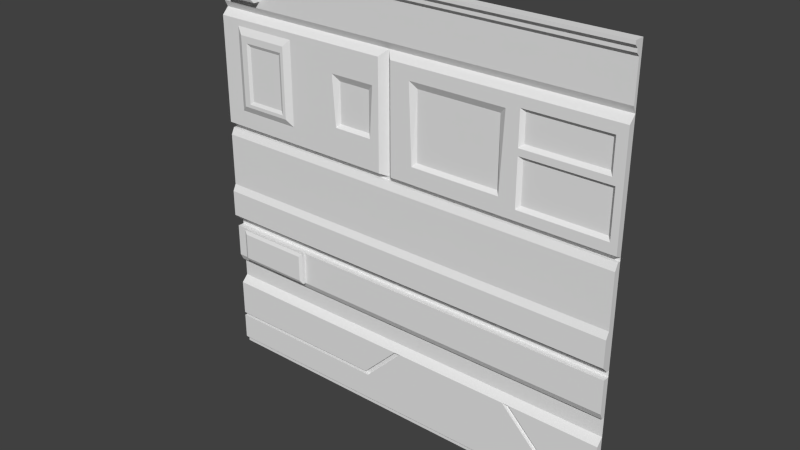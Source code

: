 # Source: med2_1.blend  (saved by Blender 2.76.0; exported with 4.5.12 LTS)
import bpy
from mathutils import Matrix  # noqa: F401  (used for matrix-valued properties, if any)

bpy.ops.wm.read_factory_settings(use_empty=True)
scene = bpy.context.scene
scene.name = 'Scene'

# ---- collections
col_collection_7 = bpy.data.collections.new('Collection 7'); scene.collection.children.link(col_collection_7)

# ---- materials (node trees are filled in below, after node groups)
mat_med2_1 = bpy.data.materials.new('med2_1')
mat_med2_1.alpha_threshold = 0.0
mat_med2_1.use_transparent_shadow = False
mat_med2_1.roughness = 0.5
mat_med2_1.specular_intensity = 0.0
mat_med2_1.line_color = (0.0, 0.0, 0.0, 1.0)

# ---- material node trees

# ---- world
world_world = bpy.data.worlds.new('World'); scene.world = world_world
world_world.color = (0.05088, 0.05088, 0.05088)
world_world.use_sun_shadow = False
world_world.sun_shadow_jitter_overblur = 0.0
world_world.cycles.sampling_method = 'NONE'
world_world.cycles.sample_map_resolution = 256

# ---- meshes
me_med2_1_png = bpy.data.meshes.new('med2_1.png')
me_med2_1_png.from_pydata([(-1.28, 1.28, -1.28), (1.28, 1.28, -1.28), (1.28, 1.22, 1.28), (-1.28, 1.22, 1.28), (-1.28, 1.26, -1.24), (-1.28, 1.24, -1.06), (-1.28, 1.24, -1.04), (-1.28, 1.24, -0.82), (-1.28, 1.28, -0.78), (-1.28, 1.28, -0.66), (-1.18, 1.21, -0.5983), (-1.2, 1.22, -0.6183), (-1.28, 1.28, -0.42), (-1.28, 1.28, -0.38), (-1.28, 1.28, 0.22), (-1.28, 1.28, 0.24), (-1.28, 1.28, 0.94), (-1.28, 1.26, 0.98), (-1.28, 1.26, 1.2), (-1.28, 1.24, 1.24), (1.28, 1.26, -1.24), (1.28, 1.24, -1.06), (1.28, 1.24, -1.04), (1.28, 1.24, -0.82), (1.28, 1.28, -0.78), (1.28, 1.28, -0.66), (1.28, 1.28, -0.42), (1.28, 1.28, -0.38), (1.28, 1.28, 0.22), (1.28, 1.28, 0.24), (1.28, 1.28, 0.94), (1.28, 1.26, 0.98), (1.28, 1.26, 1.2), (1.28, 1.24, 1.24), (-0.9999, 1.26, 1.02), (-1.28, 1.26, 1.02), (-1.2, 1.26, 1.02), (-0.9999, 1.26, 1.18), (1.28, 1.26, 1.18), (-1.2, 1.26, 1.18), (1.28, 1.26, -1.26), (-0.1003, 1.28, 0.24), (-0.1003, 1.28, 0.94), (0.9617, 1.24, -1.04), (-1.28, 1.26, -1.26), (-0.22, 1.26, 0.7), (-1.06, 1.23, 0.7601), (-0.84, 1.23, 0.7601), (0.9801, 1.24, -1.1), (1.28, 1.24, -1.22), (-0.8001, 1.22, 0.78), (-1.12, 1.22, 0.78), (-1.08, 1.22, 0.78), (0.001768, 1.24, -0.82), (-0.03621, 1.24, -0.82), (0.7417, 1.24, -0.82), (1.084, 1.24, -1.1), (-1.16, 1.24, 0.86), (0.7001, 1.24, -0.82), (-0.2382, 1.24, -1.06), (-0.8001, 1.22, 0.4004), (-0.8001, 1.22, 0.82), (-1.12, 1.22, 0.82), (-1.16, 1.24, 0.36), (-0.1402, 1.24, 0.7398), (-0.1801, 1.24, 0.7398), (1.28, 1.24, 0.9), (-1.06, 1.23, 0.4398), (-0.84, 1.23, 0.4398), (-1.12, 1.22, 0.4004), (-0.4197, 1.26, 0.7), (-0.1801, 1.24, 0.4204), (-0.4599, 1.24, 0.4204), (-1.08, 1.22, 0.4204), (-0.82, 1.22, 0.78), (-0.82, 1.22, 0.4204), (-0.76, 1.24, 0.86), (-0.76, 1.24, 0.36), (-0.76, 1.24, 0.4204), (-0.4599, 1.24, 0.7398), (-0.22, 1.26, 0.4599), (-0.4197, 1.26, 0.4599), (-0.4402, 1.24, 0.4398), (-0.1997, 1.24, 0.4398), (-0.05983, 1.24, 0.9), (-0.1402, 1.24, 0.9), (-1.28, 1.24, 0.9), (0.09988, 1.26, 0.78), (0.09988, 1.26, 0.3804), (0.06013, 1.24, 0.82), (0.5998, 1.26, 0.78), (0.5998, 1.26, 0.3804), (0.6399, 1.24, 0.82), (0.7401, 1.26, 0.82), (-0.7406, 1.21, -0.4383), (0.72, 1.24, 0.82), (-0.7406, 1.21, -0.5983), (-0.7204, 1.22, -0.6183), (1.2, 1.26, 0.82), (-0.7204, 1.22, -0.4183), (1.28, 1.22, 1.26), (-1.2, 1.22, -0.4183), (-1.28, 1.24, -1.22), (-0.2562, 1.24, -1.04), (1.124, 1.24, -1.06), (0.72, 1.24, 0.84), (1.22, 1.24, 0.84), (0.7401, 1.26, 0.58), (1.22, 1.26, 0.58), (1.28, 1.24, 0.64), (0.72, 1.24, 0.64), (1.22, 1.24, 0.64), (0.72, 1.24, 0.6001), (0.7401, 1.26, 0.66), (1.2, 1.26, 0.66), (-1.18, 1.21, -0.4383), (-1.28, 1.22, 1.26), (1.28, 1.24, 1.22), (-1.28, 1.24, 1.22), (1.24, 1.24, 0.6001), (0.72, 1.24, 0.32), (1.24, 1.24, 0.32), (1.28, 1.24, 0.26), (-0.05983, 1.24, 0.26), (-0.1402, 1.24, 0.26), (-0.76, 1.24, 0.26), (0.06013, 1.24, 0.26), (0.72, 1.24, 0.26), (1.24, 1.24, 0.26), (-1.28, 1.24, 0.26), (0.06013, 1.24, 0.34), (0.6399, 1.24, 0.34), (0.7401, 1.26, 0.34), (1.22, 1.26, 0.34), (0.07979, 1.24, 0.36), (0.62, 1.24, 0.36), (-1.2, 1.22, 1.18), (-0.9999, 1.22, 1.18), (-1.2, 1.22, 1.02), (-0.9999, 1.22, 1.02), (-1.02, 1.21, 1.16), (-1.18, 1.21, 1.16), (-1.18, 1.21, 1.04), (-1.02, 1.21, 1.04), (-1.28, 1.26, -0.38), (-1.28, 1.22, -0.34), (-1.28, 1.22, -0.18), (-1.28, 1.24, -0.14), (-1.28, 1.24, 0.18), (-1.28, 1.26, 0.22), (1.28, 1.26, -0.38), (1.28, 1.22, -0.34), (1.28, 1.22, -0.18), (1.28, 1.24, -0.14), (1.28, 1.24, 0.18), (1.28, 1.26, 0.22), (-1.28, 1.26, -0.66), (-1.28, 1.24, -0.62), (-1.28, 1.24, -0.42), (1.28, 1.26, -0.66), (1.28, 1.24, -0.62), (1.28, 1.24, -0.42), (-1.2, 1.24, -0.62), (-1.2, 1.24, -0.42), (-0.7204, 1.24, -0.62), (-0.7204, 1.24, -0.42), (-1.28, 1.26, -1.06), (-1.28, 1.26, -1.04), (1.28, 1.26, -1.06), (1.28, 1.26, -1.04), (0.001768, 1.26, -0.82), (-0.03621, 1.26, -0.82), (-0.2382, 1.26, -1.06), (-0.2562, 1.26, -1.04), (1.084, 1.26, -1.1), (0.9801, 1.26, -1.1), (0.7417, 1.26, -0.82), (0.7001, 1.26, -0.82), (0.9617, 1.26, -1.04), (1.124, 1.26, -1.06), (-1.28, 1.28, 1.28), (1.28, 1.28, 1.28)], [], [(164, 160, 165), (83, 71, 65), (36, 35, 17), (41, 15, 14), (31, 17, 42), (129, 15, 125), (49, 102, 4), (103, 54, 7), (20, 4, 44), (100, 116, 19), (6, 167, 173), (143, 140, 142), (33, 100, 19), (112, 92, 131), (100, 2, 3), (116, 100, 3), (25, 9, 8), (83, 81, 82), (36, 34, 138), (40, 44, 0), (160, 159, 25), (12, 158, 163), (136, 137, 37), (124, 72, 125), (131, 120, 112), (62, 57, 51), (34, 36, 17), (37, 137, 139), (109, 111, 119), (114, 98, 113), (150, 151, 145), (73, 51, 69), (116, 3, 180), (96, 94, 115), (43, 55, 178), (60, 50, 75), (62, 51, 52), (67, 68, 46), (168, 21, 49), (172, 170, 171), (77, 125, 72), (59, 172, 5), (130, 126, 131), (156, 157, 9), (115, 101, 10), (110, 92, 112), (86, 63, 57), (23, 55, 43), (124, 64, 71), (52, 46, 74), (68, 47, 46), (88, 87, 134), (148, 149, 14), (52, 51, 73), (149, 155, 28), (123, 126, 130), (46, 52, 73), (60, 75, 73), (118, 18, 32), (19, 118, 33), (168, 49, 20), (61, 62, 52), (142, 138, 143), (163, 101, 99), (27, 13, 12), (8, 53, 24), (60, 69, 63), (138, 142, 136), (18, 118, 19), (126, 127, 131), (110, 111, 113), (61, 76, 57), (82, 70, 79), (152, 151, 27), (49, 56, 48), (46, 47, 74), (77, 60, 63), (57, 63, 51), (165, 26, 12), (161, 26, 165), (75, 74, 47), (75, 68, 67), (58, 24, 53), (80, 45, 70), (54, 53, 8), (29, 41, 28), (167, 7, 8), (92, 90, 135), (107, 132, 108), (45, 80, 83), (129, 125, 63), (70, 45, 65), (82, 71, 83), (79, 65, 85), (73, 75, 67), (95, 92, 110), (137, 136, 140), (126, 41, 127), (18, 37, 32), (36, 138, 39), (92, 105, 84), (16, 35, 180), (129, 86, 15), (59, 53, 172), (58, 53, 59), (39, 136, 37), (34, 139, 138), (89, 87, 90), (89, 134, 87), (90, 91, 135), (121, 133, 132), (53, 54, 170), (112, 111, 110), (172, 171, 173), (164, 97, 11), (50, 74, 75), (101, 11, 10), (23, 22, 169), (93, 105, 95), (69, 51, 63), (153, 152, 27), (60, 78, 50), (94, 99, 115), (85, 42, 16), (87, 88, 91), (68, 75, 47), (164, 165, 97), (97, 99, 96), (162, 164, 11), (99, 94, 96), (121, 122, 109), (24, 23, 169), (98, 93, 113), (67, 46, 73), (85, 86, 76), (64, 65, 71), (14, 28, 41), (86, 85, 16), (93, 98, 106), (166, 167, 0), (95, 113, 93), (106, 98, 114), (65, 64, 85), (61, 50, 76), (39, 37, 18), (107, 112, 120), (119, 112, 107), (26, 161, 160), (118, 117, 33), (150, 144, 13), (25, 159, 156), (167, 6, 7), (128, 121, 120), (29, 127, 41), (84, 42, 41), (41, 125, 15), (158, 157, 163), (64, 124, 41), (157, 162, 163), (84, 66, 30), (132, 133, 108), (176, 177, 178), (179, 168, 169), (111, 114, 113), (130, 131, 135), (108, 133, 121), (137, 140, 143), (138, 139, 143), (142, 141, 136), (136, 141, 140), (140, 141, 142), (128, 127, 29), (148, 154, 149), (92, 89, 90), (0, 4, 166), (84, 123, 89), (11, 97, 10), (117, 118, 32), (29, 122, 128), (165, 99, 97), (119, 121, 109), (79, 72, 82), (121, 128, 122), (27, 150, 13), (156, 159, 164), (123, 130, 89), (9, 25, 156), (164, 162, 156), (6, 103, 7), (59, 102, 49), (40, 20, 44), (62, 61, 57), (180, 35, 18), (54, 103, 171), (144, 150, 145), (101, 163, 11), (22, 43, 169), (154, 148, 147), (154, 155, 149), (4, 102, 166), (66, 109, 30), (123, 41, 126), (22, 23, 43), (146, 152, 147), (38, 30, 181), (112, 119, 111), (16, 42, 17), (81, 80, 70), (69, 60, 73), (86, 129, 63), (175, 174, 178), (119, 108, 121), (24, 169, 1), (38, 32, 37), (24, 25, 8), (106, 109, 66), (42, 84, 30), (108, 119, 107), (178, 177, 175), (105, 106, 66), (163, 165, 12), (181, 33, 32), (41, 42, 64), (132, 107, 120), (1, 40, 0), (135, 91, 134), (147, 148, 14), (167, 166, 173), (152, 153, 147), (0, 44, 4), (14, 13, 147), (26, 27, 12), (35, 36, 39), (82, 72, 71), (49, 48, 59), (179, 169, 178), (31, 30, 38), (95, 110, 113), (91, 88, 134), (152, 146, 145), (18, 35, 39), (160, 164, 159), (122, 29, 109), (90, 87, 91), (19, 116, 180), (28, 155, 154), (111, 106, 114), (14, 149, 28), (20, 1, 168), (33, 117, 32), (65, 45, 83), (145, 146, 13), (92, 95, 105), (48, 56, 175), (57, 76, 86), (71, 72, 124), (23, 24, 55), (125, 77, 63), (162, 157, 156), (30, 31, 42), (49, 104, 56), (56, 104, 174), (123, 84, 41), (104, 21, 179), (160, 161, 165), (34, 37, 139), (48, 58, 59), (50, 61, 74), (131, 127, 120), (79, 70, 65), (38, 37, 34), (89, 130, 134), (52, 74, 61), (28, 154, 153), (12, 9, 157), (10, 96, 115), (169, 168, 1), (31, 38, 34), (144, 145, 13), (80, 81, 83), (103, 6, 173), (55, 58, 176), (89, 92, 84), (99, 101, 115), (40, 1, 20), (76, 79, 85), (135, 131, 92), (102, 5, 166), (97, 96, 10), (151, 152, 145), (17, 31, 34), (163, 162, 11), (20, 49, 4), (150, 27, 151), (181, 2, 100), (78, 76, 50), (139, 137, 143), (120, 121, 132), (60, 77, 78), (163, 99, 165), (17, 35, 16), (78, 72, 79), (127, 128, 120), (49, 21, 104), (153, 154, 147), (134, 130, 135), (58, 48, 177), (181, 100, 33), (8, 7, 54), (41, 124, 125), (85, 64, 42), (105, 93, 106), (111, 109, 106), (174, 179, 178), (172, 173, 166), (55, 176, 178), (56, 174, 175), (103, 173, 171), (58, 177, 176), (54, 171, 170), (21, 168, 179), (53, 170, 172), (48, 175, 177), (104, 179, 174), (43, 178, 169), (8, 0, 167), (138, 136, 39), (82, 81, 70), (66, 84, 105), (58, 55, 24), (157, 158, 12), (13, 146, 147), (86, 16, 15), (18, 19, 180), (181, 32, 38), (29, 30, 109), (153, 27, 28), (160, 25, 26), (181, 180, 3), (172, 166, 5), (5, 102, 59), (2, 181, 3), (76, 78, 79), (72, 78, 77)])
_uv = me_med2_1_png.uv_layers.new(name='UVMap')
_uv.uv.foreach_set('vector', [0.2186, 0.2578, 0.9989, 0.2578, 0.2186, 0.336, 0.4219, 0.6718, 0.4296, 0.6642, 0.4296, 0.7889, 0.03126, 0.8984, 3.013e-05, 0.8984, 3.013e-05, 0.8827, 0.4608, 0.5937, 3.013e-05, 0.5937, 3.013e-05, 0.5859, 0.9989, 0.8827, 3.013e-05, 0.8827, 0.4608, 0.8671, 3.013e-05, 0.6015, 3.013e-05, 0.5937, 0.2031, 0.6015, 0.9989, 0.0235, 3.013e-05, 0.0235, 3.013e-05, 0.01569, 0.3999, 0.0938, 0.4858, 0.1797, 3.013e-05, 0.1797, 0.9989, 0.01569, 3.013e-05, 0.01569, 3.013e-05, 0.007881, 0.9989, 0.9921, 3.013e-05, 0.9921, 3.013e-05, 0.9843, 3.013e-05, 0.0938, 3.013e-05, 0.0938, 0.3999, 0.0938, 0.1015, 0.9062, 0.1015, 0.9532, 0.03905, 0.9062, 0.9989, 0.9843, 0.9989, 0.9921, 3.013e-05, 0.9843, 0.7811, 0.7344, 0.7499, 0.8203, 0.7499, 0.6328, 0.9989, 0.9921, 0.9989, 0.9999, 3.013e-05, 0.9999, 3.013e-05, 0.9921, 0.9989, 0.9921, 3.013e-05, 0.9999, 0.9989, 0.2422, 3.013e-05, 0.2422, 3.013e-05, 0.1954, 0.4219, 0.6718, 0.336, 0.6796, 0.328, 0.6718, 1.028, 0.9132, 1.03, 0.9132, 1.028, 0.9132, 0.9989, 0.007881, 3.013e-05, 0.007881, 3.013e-05, 6.974e-05, 1.995, 0.2578, 1.995, 0.2422, 1.995, 0.2422, 1.014, 0.3334, 1.014, 0.3334, 1.078, 0.3266, 1.042, 0.9648, 1.044, 0.9648, 1.044, 0.9648, 0.4452, 0.6015, 0.3203, 0.6642, 0.2031, 0.6015, 0.7499, 0.6328, 0.7811, 0.625, 0.7811, 0.7344, 0.06166, 0.8119, 0.04765, 0.8261, 0.06166, 0.7977, 0.1094, 0.8984, 0.03126, 0.8984, 3.013e-05, 0.8827, 1.114, 0.9246, 1.114, 0.9246, 1.114, 0.9228, 0.9989, 0.75, 0.9764, 0.75, 0.9842, 0.7344, 0.9686, 0.7578, 0.9686, 0.8203, 0.789, 0.7578, 0.9989, 0.3516, 0.9989, 0.3672, 3.013e-05, 0.3672, 0.07812, 0.6642, 0.06246, 0.8046, 0.06246, 0.6564, 1.994, 0.9921, 1.994, 0.9999, 1.995, 0.9999, 0.2107, 0.2657, 0.2107, 0.3281, 0.03909, 0.3281, 1.774, 0.2472, 1.652, 0.2481, 1.774, 0.2472, 0.1875, 0.6564, 0.1875, 0.8046, 0.1797, 0.6642, 0.06246, 0.8203, 0.06246, 0.8046, 0.07812, 0.8046, 0.08595, 0.6718, 0.1719, 0.6718, 0.08595, 0.7969, 1.995, 0.08599, 1.995, 0.08599, 1.995, 0.0235, 1.294, 0.088, 1.299, 0.09299, 1.298, 0.09299, 0.2031, 0.6406, 0.2031, 0.6015, 0.3203, 0.6642, 1.407, 0.08599, 1.407, 0.08599, 1.0, 0.08599, 0.5234, 0.6328, 0.5234, 0.6015, 0.7499, 0.6328, 1.995, 0.2422, 1.995, 0.2578, 1.995, 0.2422, 0.03909, 0.3281, 0.0312, 0.336, 0.03909, 0.2657, 0.7811, 0.75, 0.7499, 0.8203, 0.7811, 0.7344, 3.013e-05, 0.8515, 0.04704, 0.6406, 0.04704, 0.8359, 0.9989, 0.1797, 1.906, 0.09767, 0.8755, 0.0938, 0.4452, 0.6015, 0.4452, 0.7889, 0.4296, 0.6642, 0.07812, 0.8046, 0.08595, 0.7969, 0.1797, 0.8046, 0.1719, 0.6718, 0.1719, 0.7969, 0.08595, 0.7969, 0.539, 0.6486, 0.539, 0.8046, 0.5311, 0.6406, 1.995, 0.5703, 1.995, 0.5859, 1.995, 0.5859, 0.07812, 0.8046, 0.06246, 0.8046, 0.07812, 0.6642, 1.0, 0.5683, 1.987, 0.5683, 1.987, 0.5683, 0.4766, 0.6015, 0.5234, 0.6015, 0.5234, 0.6328, 0.08595, 0.7969, 0.07812, 0.8046, 0.07812, 0.6642, 0.1875, 0.6564, 0.1797, 0.6642, 0.07812, 0.6642, 3.013e-05, 0.9765, 3.013e-05, 0.9687, 0.9989, 0.9687, 3.013e-05, 0.9843, 3.013e-05, 0.9765, 0.9989, 0.9843, 1.995, 0.08599, 1.995, 0.0235, 1.995, 0.01569, 0.1875, 0.8203, 0.06246, 0.8203, 0.07812, 0.8046, 0.03905, 0.9062, 0.03126, 0.8984, 0.1015, 0.9062, 1.078, 0.3266, 1.078, 0.3266, 1.179, 0.3266, 0.9989, 0.3516, 3.013e-05, 0.3516, 3.013e-05, 0.336, 3.013e-05, 0.1954, 0.5006, 0.1797, 0.9989, 0.1954, 0.1728, 0.6564, 0.07276, 0.6564, 0.06042, 0.6406, 0.03126, 0.8984, 0.03905, 0.9062, 0.03126, 0.9609, 1.995, 0.9687, 1.995, 0.9765, 1.995, 0.9843, 0.5234, 0.6015, 0.7811, 0.6015, 0.7499, 0.6328, 0.7811, 0.75, 0.9764, 0.75, 0.789, 0.7578, 0.1875, 0.8203, 0.2031, 0.8359, 0.04704, 0.8359, 0.328, 0.6718, 0.336, 0.7734, 0.3203, 0.7889, 1.994, 0.4297, 1.994, 0.3672, 1.995, 0.3516, 0.9989, 0.0235, 0.9234, 0.07037, 1.701, 0.1838, 0.08595, 0.7969, 0.1719, 0.7969, 0.1797, 0.8046, 0.1853, 0.6406, 0.1728, 0.6564, 0.06042, 0.6406, 0.04765, 0.8261, 0.04765, 0.6488, 0.06166, 0.7977, 1.219, 0.3334, 2.0, 0.3334, 1.014, 0.3334, 2.0, 0.3334, 2.0, 0.3334, 1.219, 0.3334, 0.1797, 0.6642, 0.1797, 0.8046, 0.1719, 0.7969, 0.1797, 0.6642, 0.1719, 0.6718, 0.08595, 0.6718, 0.7734, 0.1797, 0.9989, 0.1954, 0.5006, 0.1797, 0.414, 0.6796, 0.414, 0.7734, 0.336, 0.7734, 0.4858, 0.1797, 0.5006, 0.1797, 3.013e-05, 0.1954, 0.9989, 0.5937, 0.4608, 0.5937, 0.9989, 0.5859, 1.995, 0.0938, 1.995, 0.1797, 1.995, 0.1954, 0.7499, 0.8203, 0.7342, 0.8046, 0.7421, 0.6406, 0.789, 0.7265, 0.789, 0.6328, 0.9764, 0.7265, 0.414, 0.7734, 0.414, 0.6796, 0.4219, 0.6718, 3.013e-05, 0.6015, 0.2031, 0.6015, 0.04704, 0.6406, 0.336, 0.7734, 0.414, 0.7734, 0.4296, 0.7889, 0.328, 0.6718, 0.4296, 0.6642, 0.4219, 0.6718, 0.3203, 0.7889, 0.4296, 0.7889, 0.4452, 0.8515, 0.07812, 0.6642, 0.1797, 0.6642, 0.08595, 0.6718, 0.7811, 0.8203, 0.7499, 0.8203, 0.7811, 0.75, 0.1094, 0.9609, 0.03126, 0.9609, 0.1015, 0.9532, 0.5234, 0.6015, 0.4608, 0.5937, 0.7811, 0.6015, 3.013e-05, 0.9687, 0.1094, 0.9609, 0.9989, 0.9687, 1.028, 0.9132, 1.028, 0.9132, 1.028, 0.9149, 0.7499, 0.8203, 0.7811, 0.8281, 0.4766, 0.8515, 1.995, 0.8671, 1.995, 0.8984, 1.995, 0.9999, 1.996, 0.6015, 1.996, 0.8515, 1.996, 0.5937, 1.445, 0.07844, 1.538, 0.1722, 1.445, 0.07844, 1.783, 0.1838, 1.47, 0.1825, 1.0, 0.07037, 1.042, 0.9648, 1.042, 0.9648, 1.044, 0.9648, 1.03, 0.9132, 1.03, 0.9132, 1.028, 0.9132, 0.5234, 0.8203, 0.539, 0.8046, 0.7342, 0.8046, 0.5234, 0.8203, 0.5311, 0.6406, 0.539, 0.8046, 0.7342, 0.8046, 0.7342, 0.6486, 0.7421, 0.6406, 0.9842, 0.625, 0.9764, 0.6328, 0.789, 0.6328, 1.486, 0.2074, 1.471, 0.2074, 1.486, 0.2074, 0.7811, 0.7344, 0.9764, 0.75, 0.7811, 0.75, 1.294, 0.088, 1.298, 0.09299, 1.293, 0.08842, 1.218, 0.256, 1.218, 0.256, 1.033, 0.2553, 0.1875, 0.8046, 0.1797, 0.8046, 0.1797, 0.6642, 0.0312, 0.336, 0.0312, 0.2578, 0.03909, 0.2657, 1.995, 0.1797, 1.995, 0.0938, 1.995, 0.0938, 0.789, 0.8203, 0.7811, 0.8281, 0.7811, 0.8203, 0.06166, 0.6631, 0.06166, 0.7977, 0.04765, 0.6488, 1.995, 0.4453, 1.994, 0.4297, 1.995, 0.3516, 0.1875, 0.6645, 0.2031, 0.6715, 0.1875, 0.798, 0.2107, 0.3281, 0.2186, 0.336, 0.03909, 0.3281, 0.4452, 0.8515, 0.4608, 0.8671, 3.013e-05, 0.8671, 0.539, 0.8046, 0.539, 0.6486, 0.7342, 0.6486, 0.1719, 0.6718, 0.1797, 0.6642, 0.1719, 0.7969, 1.222, 0.2578, 1.222, 0.336, 1.222, 0.2578, 0.2186, 0.2578, 0.2186, 0.336, 0.2107, 0.2657, 1.033, 0.2553, 1.218, 0.256, 1.033, 0.2553, 0.2186, 0.336, 0.2107, 0.3281, 0.2107, 0.2657, 0.9842, 0.625, 0.9989, 0.6015, 0.9989, 0.75, 1.995, 0.1954, 1.995, 0.1797, 1.995, 0.0938, 0.9686, 0.8203, 0.789, 0.8203, 0.789, 0.7578, 0.08595, 0.6718, 0.08595, 0.7969, 0.07812, 0.6642, 0.4452, 0.8515, 3.013e-05, 0.8515, 0.2031, 0.8359, 0.4452, 0.7889, 0.4296, 0.7889, 0.4296, 0.6642, 3.013e-05, 0.5859, 0.9989, 0.5859, 0.4608, 0.5937, 3.013e-05, 0.8515, 0.4452, 0.8515, 3.013e-05, 0.8671, 0.789, 0.8203, 0.9686, 0.8203, 0.9764, 0.8281, 1.995, 0.08599, 1.995, 0.0938, 1.995, 6.974e-05, 0.7811, 0.8203, 0.789, 0.7578, 0.789, 0.8203, 0.9764, 0.8281, 0.9686, 0.8203, 0.9686, 0.7578, 0.4296, 0.7889, 0.4452, 0.7889, 0.4452, 0.8515, 0.1875, 0.812, 0.1875, 0.798, 0.2031, 0.8261, 0.03126, 0.9609, 0.1094, 0.9609, 3.013e-05, 0.9687, 0.789, 0.7265, 0.7811, 0.7344, 0.7811, 0.625, 0.9842, 0.7344, 0.7811, 0.7344, 0.789, 0.7265, 1.995, 0.3269, 1.995, 0.3269, 1.995, 0.2578, 3.013e-05, 0.9765, 0.9989, 0.9765, 0.9989, 0.9843, 0.9989, 0.352, 3.013e-05, 0.352, 3.013e-05, 0.352, 0.9989, 0.2419, 0.9989, 0.2419, 3.013e-05, 0.2419, 1.995, 0.0938, 1.995, 0.0938, 1.995, 0.1797, 0.9842, 0.6015, 0.9842, 0.625, 0.7811, 0.625, 0.9989, 0.5937, 0.7811, 0.6015, 0.4608, 0.5937, 0.4766, 0.8515, 0.4608, 0.8671, 0.4608, 0.5937, 0.4608, 0.5937, 0.2031, 0.6015, 3.013e-05, 0.5937, 3.013e-05, 0.336, 3.013e-05, 0.2578, 0.0312, 0.336, 0.4452, 0.7889, 0.4452, 0.6015, 0.4608, 0.5937, 3.013e-05, 0.2578, 0.0312, 0.2578, 0.0312, 0.336, 0.4766, 0.8515, 0.9989, 0.8515, 0.9989, 0.8671, 0.789, 0.6328, 0.9764, 0.6328, 0.9764, 0.7265, 1.911, 0.08916, 1.91, 0.08916, 1.917, 0.08343, 1.921, 0.08291, 1.925, 0.08291, 1.925, 0.08343, 0.9764, 0.75, 0.9686, 0.7578, 0.789, 0.7578, 0.5234, 0.6328, 0.7499, 0.6328, 0.7421, 0.6406, 0.9764, 0.7265, 0.9764, 0.6328, 0.9842, 0.625, 0.1094, 0.9609, 0.1015, 0.9532, 0.1015, 0.9062, 0.03126, 0.8984, 0.1094, 0.8984, 0.1015, 0.9062, 0.03905, 0.9062, 0.03905, 0.9532, 0.03126, 0.9609, 0.03126, 0.9609, 0.03905, 0.9532, 0.1015, 0.9532, 0.1015, 0.9532, 0.03905, 0.9532, 0.03905, 0.9062, 0.9842, 0.6015, 0.7811, 0.6015, 0.9989, 0.5937, 3.013e-05, 0.5703, 0.9989, 0.5703, 3.013e-05, 0.5859, 0.7499, 0.8203, 0.5234, 0.8203, 0.7342, 0.8046, 1.995, 6.974e-05, 1.995, 0.01569, 1.995, 0.08599, 0.4766, 0.8515, 0.4766, 0.6015, 0.5234, 0.8203, 0.0312, 0.2578, 0.2186, 0.2578, 0.03909, 0.2657, 0.9989, 0.9765, 3.013e-05, 0.9765, 0.9989, 0.9687, 0.9989, 0.5937, 0.9989, 0.6015, 0.9842, 0.6015, 1.222, 0.336, 1.222, 0.336, 1.222, 0.2578, 0.9842, 0.7344, 0.9842, 0.625, 0.9989, 0.75, 0.3203, 0.7889, 0.3203, 0.6642, 0.328, 0.6718, 0.9842, 0.625, 0.9842, 0.6015, 0.9989, 0.6015, 0.9989, 0.352, 0.9989, 0.352, 3.013e-05, 0.352, 3.013e-05, 0.2422, 0.9989, 0.2422, 0.2186, 0.2578, 0.4766, 0.6015, 0.5234, 0.6328, 0.5234, 0.8203, 3.013e-05, 0.2419, 0.9989, 0.2419, 3.013e-05, 0.2419, 0.2186, 0.2578, 0.0312, 0.2578, 3.013e-05, 0.2422, 3.013e-05, 0.0938, 0.3999, 0.0938, 3.013e-05, 0.1797, 1.0, 0.07037, 3.013e-05, 0.0235, 0.9989, 0.0235, 0.9989, 0.007881, 0.9989, 0.01569, 3.013e-05, 0.007881, 0.06246, 0.8203, 0.1875, 0.8203, 0.04704, 0.8359, 1.995, 0.9999, 1.995, 0.8984, 1.995, 0.9687, 1.574, 0.2523, 1.453, 0.248, 1.574, 0.2523, 3.013e-05, 0.3516, 0.9989, 0.3516, 3.013e-05, 0.3672, 0.0312, 0.336, 0.0312, 0.336, 0.0312, 0.2578, 0.9999, 0.0938, 0.8755, 0.0938, 0.9999, 0.0938, 0.9989, 0.5703, 3.013e-05, 0.5703, 3.013e-05, 0.4453, 0.9989, 0.5703, 0.9989, 0.5859, 3.013e-05, 0.5859, 1.995, 0.01569, 1.995, 0.0235, 1.995, 0.08599, 1.996, 0.8515, 1.996, 0.75, 1.996, 0.8671, 0.4766, 0.6015, 0.4608, 0.5937, 0.5234, 0.6015, 0.9989, 0.0938, 0.9989, 0.1797, 0.8755, 0.0938, 3.013e-05, 0.4297, 0.9989, 0.4297, 3.013e-05, 0.4453, 1.995, 0.9609, 1.995, 0.8671, 1.995, 0.9999, 0.7811, 0.7344, 0.9842, 0.7344, 0.9764, 0.75, 3.013e-05, 0.8671, 0.4608, 0.8671, 3.013e-05, 0.8827, 0.336, 0.6796, 0.414, 0.6796, 0.336, 0.7734, 0.06246, 0.6564, 0.1875, 0.6564, 0.07812, 0.6642, 3.013e-05, 0.8515, 3.013e-05, 0.6015, 0.04704, 0.6406, 1.918, 0.08187, 1.92, 0.08187, 1.917, 0.08343, 0.9842, 0.7344, 0.9764, 0.7265, 0.9842, 0.625, 1.995, 0.1954, 1.995, 0.0938, 1.995, 6.974e-05, 0.9989, 0.9609, 0.9989, 0.9687, 0.1094, 0.9609, 0.9989, 0.1954, 0.9989, 0.2422, 3.013e-05, 0.1954, 0.9764, 0.8281, 0.9989, 0.75, 0.9989, 0.8515, 0.4608, 0.8671, 0.4766, 0.8515, 0.9989, 0.8671, 0.9764, 0.7265, 0.9842, 0.7344, 0.789, 0.7265, 1.917, 0.08343, 1.91, 0.08916, 1.918, 0.08187, 0.7811, 0.8281, 0.9764, 0.8281, 0.9989, 0.8515, 1.078, 0.3266, 1.219, 0.3334, 1.014, 0.3334, 1.995, 0.9999, 1.995, 0.9843, 1.995, 0.9687, 0.4608, 0.5937, 0.4608, 0.8671, 0.4452, 0.7889, 0.789, 0.6328, 0.789, 0.7265, 0.7811, 0.625, 0.9989, 6.974e-05, 0.9989, 0.007881, 3.013e-05, 6.974e-05, 0.7421, 0.6406, 0.7342, 0.6486, 0.5311, 0.6406, 1.995, 0.4453, 1.995, 0.5703, 1.995, 0.5859, 1.272, 0.08842, 1.272, 0.088, 1.293, 0.08842, 0.9989, 0.4297, 0.9989, 0.4453, 3.013e-05, 0.4453, 1.995, 6.974e-05, 1.995, 0.007881, 1.995, 0.01569, 1.995, 0.5859, 1.995, 0.3516, 1.995, 0.4453, 0.9989, 0.336, 0.9989, 0.3516, 3.013e-05, 0.336, 3.013e-05, 0.8984, 0.03126, 0.8984, 0.03126, 0.9609, 0.328, 0.6718, 0.3203, 0.6642, 0.4296, 0.6642, 0.9989, 0.0235, 1.701, 0.1838, 1.0, 0.07037, 1.921, 0.08291, 1.925, 0.08343, 1.917, 0.08343, 1.995, 0.8827, 1.995, 0.8671, 1.995, 0.9609, 0.7811, 0.8203, 0.7811, 0.75, 0.789, 0.7578, 0.7342, 0.6486, 0.539, 0.6486, 0.5311, 0.6406, 0.9989, 0.4297, 3.013e-05, 0.4297, 3.013e-05, 0.3672, 3.013e-05, 0.9687, 3.013e-05, 0.8984, 0.03126, 0.9609, 0.9989, 0.2578, 0.2186, 0.2578, 0.9989, 0.2422, 1.996, 0.6015, 1.996, 0.5937, 1.996, 0.75, 0.7342, 0.8046, 0.539, 0.8046, 0.7342, 0.6486, 1.995, 0.9843, 1.994, 0.9921, 1.995, 0.9999, 1.995, 0.5859, 1.995, 0.5859, 1.995, 0.5703, 0.9764, 0.75, 0.9764, 0.8281, 0.9686, 0.7578, 1.0, 0.5683, 1.0, 0.5683, 1.987, 0.5683, 1.995, 0.01569, 1.995, 6.974e-05, 1.995, 0.08599, 1.995, 0.9843, 1.995, 0.9765, 1.995, 0.9687, 0.4296, 0.7889, 0.414, 0.7734, 0.4219, 0.6718, 1.994, 0.3672, 1.994, 0.4297, 1.995, 0.3516, 0.7499, 0.8203, 0.7811, 0.8203, 0.7811, 0.8281, 0.8827, 0.07037, 0.9234, 0.07037, 0.8827, 0.07037, 0.04704, 0.8359, 0.2031, 0.8359, 3.013e-05, 0.8515, 0.4296, 0.6642, 0.3203, 0.6642, 0.4452, 0.6015, 0.9989, 0.1797, 0.9989, 0.1954, 0.7896, 0.1797, 0.2031, 0.6015, 0.2031, 0.6406, 0.04704, 0.6406, 0.0312, 0.2578, 3.013e-05, 0.2578, 3.013e-05, 0.2422, 0.9989, 0.8671, 0.9989, 0.8827, 0.4608, 0.8671, 0.9989, 0.0235, 0.939, 0.08599, 0.9234, 0.07037, 0.9234, 0.07037, 0.939, 0.08599, 0.9234, 0.07037, 0.4766, 0.6015, 0.4766, 0.8515, 0.4608, 0.5937, 0.939, 0.08599, 0.9989, 0.08599, 0.939, 0.08599, 0.9989, 0.2578, 0.9989, 0.336, 0.2186, 0.336, 1.114, 0.9228, 1.114, 0.9246, 1.114, 0.9228, 1.701, 0.1838, 1.783, 0.1838, 1.0, 0.07037, 0.1875, 0.8046, 0.1875, 0.8203, 0.1797, 0.8046, 0.7499, 0.6328, 0.7811, 0.6015, 0.7811, 0.625, 0.3203, 0.7889, 0.336, 0.7734, 0.4296, 0.7889, 0.9989, 0.9609, 0.1094, 0.9609, 0.1094, 0.8984, 0.5234, 0.8203, 0.5234, 0.6328, 0.5311, 0.6406, 0.07812, 0.8046, 0.1797, 0.8046, 0.1875, 0.8203, 1.995, 0.5859, 1.995, 0.5703, 1.995, 0.4453, 1.995, 0.3269, 1.995, 0.2422, 1.995, 0.2578, 0.03909, 0.2657, 0.2107, 0.2657, 0.03909, 0.3281, 1.995, 0.0938, 1.995, 0.08599, 1.995, 6.974e-05, 0.9989, 0.8827, 0.9989, 0.9609, 0.1094, 0.8984, 1.995, 0.3516, 1.994, 0.3672, 1.995, 0.3516, 0.414, 0.6796, 0.336, 0.6796, 0.4219, 0.6718, 0.3999, 0.0938, 3.013e-05, 0.0938, 0.3999, 0.0938, 1.775, 0.2074, 1.758, 0.2074, 1.775, 0.2074, 0.5234, 0.8203, 0.7499, 0.8203, 0.4766, 0.8515, 0.2186, 0.336, 0.0312, 0.336, 0.03909, 0.3281, 1.995, 0.007881, 1.995, 6.974e-05, 1.995, 0.01569, 0.2031, 0.8359, 0.3203, 0.7889, 0.4452, 0.8515, 0.7421, 0.6406, 0.7499, 0.6328, 0.7499, 0.8203, 1.995, 0.0235, 1.995, 0.08599, 1.995, 0.08599, 0.2186, 0.2578, 0.2107, 0.2657, 0.03909, 0.2657, 0.9989, 0.3672, 0.9989, 0.4297, 3.013e-05, 0.3672, 3.013e-05, 0.8827, 0.9989, 0.8827, 0.1094, 0.8984, 0.0312, 0.336, 0.0312, 0.2578, 0.0312, 0.2578, 0.9989, 0.01569, 0.9989, 0.0235, 3.013e-05, 0.01569, 1.995, 0.3516, 1.995, 0.3516, 1.994, 0.3672, 1.995, 0.9999, 1.994, 0.9999, 1.994, 0.9921, 0.2031, 0.6715, 0.2031, 0.8261, 0.1875, 0.798, 0.1094, 0.8984, 0.1094, 0.9609, 0.1015, 0.9062, 0.7811, 0.625, 0.9842, 0.625, 0.789, 0.6328, 0.1875, 0.6645, 0.2031, 0.6502, 0.2031, 0.6715, 1.078, 0.3266, 1.179, 0.3266, 1.219, 0.3334, 1.995, 0.8827, 1.995, 0.8984, 1.995, 0.8671, 0.2031, 0.6642, 0.3203, 0.6642, 0.3203, 0.7889, 0.7811, 0.6015, 0.9842, 0.6015, 0.7811, 0.625, 0.9989, 0.0235, 0.9989, 0.08599, 0.939, 0.08599, 0.9989, 0.4453, 0.9989, 0.5703, 3.013e-05, 0.4453, 0.5311, 0.6406, 0.5234, 0.6328, 0.7421, 0.6406, 1.751, 0.1722, 1.86, 0.06281, 1.751, 0.1722, 1.995, 0.9999, 1.994, 0.9921, 1.995, 0.9843, 3.013e-05, 0.1954, 3.013e-05, 0.1797, 0.4858, 0.1797, 0.4608, 0.5937, 0.4452, 0.6015, 0.2031, 0.6015, 0.4452, 0.8515, 0.4452, 0.7889, 0.4608, 0.8671, 0.7811, 0.8281, 0.789, 0.8203, 0.9764, 0.8281, 0.9764, 0.75, 0.9989, 0.75, 0.9764, 0.8281, 1.92, 0.08187, 1.921, 0.08291, 1.917, 0.08343, 1.294, 0.088, 1.293, 0.08842, 1.272, 0.088, 1.652, 0.2481, 1.652, 0.2481, 1.774, 0.2472, 0.9234, 0.07037, 0.9234, 0.07037, 0.8827, 0.07037, 1.453, 0.248, 1.453, 0.248, 1.574, 0.2523, 1.758, 0.2074, 1.758, 0.2074, 1.775, 0.2074, 1.471, 0.2074, 1.471, 0.2074, 1.486, 0.2074, 0.9989, 0.08599, 0.9989, 0.08599, 0.939, 0.08599, 1.538, 0.1722, 1.538, 0.1722, 1.445, 0.07844, 1.86, 0.06281, 1.86, 0.06281, 1.751, 0.1722, 0.939, 0.08599, 0.939, 0.08599, 0.9234, 0.07037, 0.8755, 0.0938, 0.8755, 0.0938, 0.9999, 0.0938, 1.995, 0.1954, 1.995, 6.974e-05, 1.995, 0.0938, 1.028, 0.9132, 1.028, 0.9149, 1.028, 0.9149, 0.328, 0.6718, 0.336, 0.6796, 0.336, 0.7734, 0.9989, 0.8515, 0.4766, 0.8515, 0.7811, 0.8281, 0.7734, 0.1797, 0.7896, 0.1797, 0.9989, 0.1954, 1.995, 0.2578, 1.995, 0.3269, 1.995, 0.3269, 1.995, 0.3516, 1.994, 0.4297, 1.995, 0.4453, 1.996, 0.8515, 1.996, 0.8671, 1.996, 0.5937, 1.995, 0.9687, 1.995, 0.9843, 1.995, 0.9999, 1.995, 0.9999, 1.995, 0.9687, 1.995, 0.9609, 1.996, 0.5937, 1.996, 0.8671, 1.996, 0.75, 1.995, 0.4453, 1.995, 0.3516, 1.995, 0.5859, 1.995, 0.2578, 1.995, 0.2422, 1.995, 0.3269, 1.0, 0.9873, 2.0, 0.9873, 2.0, 0.9995, 1.407, 0.08599, 1.0, 0.08599, 1.0, 0.08599, 1.407, 0.07037, 3.013e-05, 0.0235, 1.0, 0.07037, 1.0, 0.9995, 1.0, 0.9873, 2.0, 0.9995, 0.2031, 0.8359, 0.2031, 0.6642, 0.3203, 0.7889, 0.3203, 0.6642, 0.2031, 0.6642, 0.2031, 0.6406])
me_med2_1_png.materials.append(mat_med2_1)
me_med2_1_png.use_remesh_preserve_volume = False
me_med2_1_png.use_remesh_preserve_attributes = False
me_med2_1_png.use_mirror_vertex_groups = False
me_med2_1_png.update()

# ---- objects
ob_med2_1_mesh = bpy.data.objects.new('med2_1_mesh', me_med2_1_png)

# ---- transforms, parenting, visibility, modifiers, constraints
ob_med2_1_mesh.location = (0.0, 0.0, 0.0)
ob_med2_1_mesh.lineart.crease_threshold = 0.0

# ---- collection membership
col_collection_7.objects.link(ob_med2_1_mesh)

# ---- scene / render settings (as saved in the file)
scene.frame_start = 1; scene.frame_end = 2; scene.frame_set(1)
scene.render.engine = 'BLENDER_EEVEE_NEXT'
scene.render.image_settings.color_mode = 'RGB'
scene.render.image_settings.compression = 90
scene.render.resolution_percentage = 50
scene.render.dither_intensity = 0.0
scene.render.bake_margin = 2
scene.render.bake_bias = 0.0
scene.cycles.use_denoising = False
scene.cycles.samples = 10
scene.cycles.sampling_pattern = 'TABULATED_SOBOL'
scene.cycles.light_sampling_threshold = 0.0
scene.cycles.use_adaptive_sampling = False
scene.cycles.use_light_tree = False
scene.cycles.blur_glossy = 0.0
scene.cycles.volume_bounces = 1
scene.cycles.pixel_filter_type = 'GAUSSIAN'
scene.cycles.sample_clamp_indirect = 0.0
scene.view_settings.view_transform = 'Standard'
bpy.context.view_layer.update()

# ---- added for rendering (the .blend has no active camera and no usable light): camera, sun
cam_auto = bpy.data.cameras.new('AutoCamera')
cam_auto.lens = 50.0
cam_auto.sensor_width = 36.0
cam_auto.clip_end = 1000.0
ob_auto_camera = bpy.data.objects.new('AutoCamera', cam_auto)
scene.collection.objects.link(ob_auto_camera)
ob_auto_camera.location = (3.3503, -2.77536, 2.68024)
ob_auto_camera.rotation_euler = (1.09748, -7.21219e-08, 0.694738)
scene.camera = ob_auto_camera
light_auto_sun = bpy.data.lights.new('AutoSun', 'SUN')
light_auto_sun.energy = 3.0
light_auto_sun.angle = 0.0523599
ob_auto_sun = bpy.data.objects.new('AutoSun', light_auto_sun)
scene.collection.objects.link(ob_auto_sun)
ob_auto_sun.rotation_euler = (0.872665, 0.174533, 0.523599)
bpy.context.view_layer.update()
